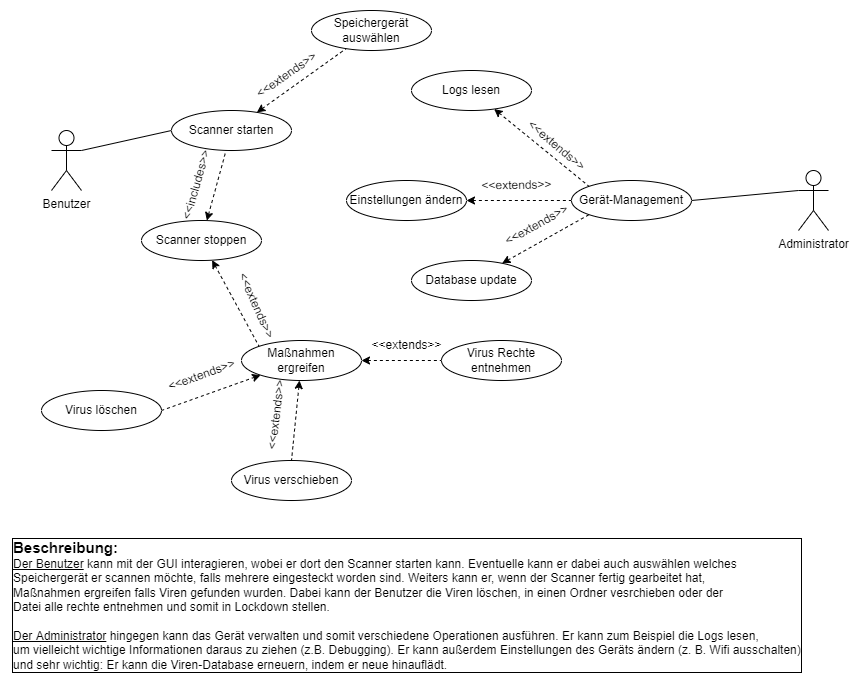

The diagram above was exported from draw.io. Its source (the exported page's mxGraphModel, read from the mxfile embedded in the PNG):
<mxGraphModel dx="1483" dy="927" grid="1" gridSize="10" guides="1" tooltips="1" connect="1" arrows="1" fold="1" page="1" pageScale="1" pageWidth="827" pageHeight="1169" math="0" shadow="0">
  <root>
    <mxCell id="0" />
    <mxCell id="1" parent="0" />
    <mxCell id="CUbgKMv4dU_l0fi_P_gt-9" style="edgeStyle=none;rounded=0;orthogonalLoop=1;jettySize=auto;html=1;exitX=1;exitY=0.3333333333333333;exitDx=0;exitDy=0;exitPerimeter=0;entryX=0;entryY=0.5;entryDx=0;entryDy=0;endArrow=none;endFill=0;" parent="1" source="CUbgKMv4dU_l0fi_P_gt-1" target="CUbgKMv4dU_l0fi_P_gt-5" edge="1">
      <mxGeometry relative="1" as="geometry" />
    </mxCell>
    <mxCell id="CUbgKMv4dU_l0fi_P_gt-1" value="Benutzer" style="shape=umlActor;verticalLabelPosition=bottom;verticalAlign=top;html=1;outlineConnect=0;" parent="1" vertex="1">
      <mxGeometry x="80" y="180" width="30" height="60" as="geometry" />
    </mxCell>
    <mxCell id="CUbgKMv4dU_l0fi_P_gt-34" style="edgeStyle=none;rounded=0;orthogonalLoop=1;jettySize=auto;html=1;exitX=0;exitY=0.3333333333333333;exitDx=0;exitDy=0;exitPerimeter=0;entryX=1;entryY=0.5;entryDx=0;entryDy=0;startArrow=none;startFill=0;endArrow=none;endFill=0;" parent="1" source="CUbgKMv4dU_l0fi_P_gt-2" target="CUbgKMv4dU_l0fi_P_gt-33" edge="1">
      <mxGeometry relative="1" as="geometry" />
    </mxCell>
    <mxCell id="CUbgKMv4dU_l0fi_P_gt-2" value="Administrator" style="shape=umlActor;verticalLabelPosition=bottom;verticalAlign=top;html=1;outlineConnect=0;" parent="1" vertex="1">
      <mxGeometry x="827" y="220" width="30" height="60" as="geometry" />
    </mxCell>
    <mxCell id="CUbgKMv4dU_l0fi_P_gt-7" style="rounded=0;orthogonalLoop=1;jettySize=auto;html=1;dashed=1;startArrow=classic;startFill=1;endArrow=none;endFill=0;" parent="1" source="CUbgKMv4dU_l0fi_P_gt-5" target="CUbgKMv4dU_l0fi_P_gt-6" edge="1">
      <mxGeometry relative="1" as="geometry" />
    </mxCell>
    <mxCell id="CUbgKMv4dU_l0fi_P_gt-5" value="Scanner starten" style="ellipse;whiteSpace=wrap;html=1;" parent="1" vertex="1">
      <mxGeometry x="200" y="160" width="120" height="40" as="geometry" />
    </mxCell>
    <mxCell id="CUbgKMv4dU_l0fi_P_gt-6" value="Speichergerät auswählen" style="ellipse;whiteSpace=wrap;html=1;" parent="1" vertex="1">
      <mxGeometry x="340" y="60" width="120" height="40" as="geometry" />
    </mxCell>
    <mxCell id="CUbgKMv4dU_l0fi_P_gt-8" value="&amp;lt;&amp;lt;extends&amp;gt;&amp;gt;" style="text;html=1;align=center;verticalAlign=middle;resizable=0;points=[];autosize=1;strokeColor=none;fillColor=none;rotation=-35;" parent="1" vertex="1">
      <mxGeometry x="270" y="110" width="90" height="30" as="geometry" />
    </mxCell>
    <mxCell id="CUbgKMv4dU_l0fi_P_gt-16" style="edgeStyle=none;rounded=0;orthogonalLoop=1;jettySize=auto;html=1;entryX=0;entryY=0;entryDx=0;entryDy=0;dashed=1;startArrow=classic;startFill=1;endArrow=none;endFill=0;" parent="1" source="CUbgKMv4dU_l0fi_P_gt-10" target="CUbgKMv4dU_l0fi_P_gt-11" edge="1">
      <mxGeometry relative="1" as="geometry" />
    </mxCell>
    <mxCell id="CUbgKMv4dU_l0fi_P_gt-20" style="edgeStyle=none;rounded=0;orthogonalLoop=1;jettySize=auto;html=1;dashed=1;startArrow=classic;startFill=1;endArrow=none;endFill=0;" parent="1" source="CUbgKMv4dU_l0fi_P_gt-10" target="CUbgKMv4dU_l0fi_P_gt-5" edge="1">
      <mxGeometry relative="1" as="geometry" />
    </mxCell>
    <mxCell id="CUbgKMv4dU_l0fi_P_gt-10" value="Scanner stoppen" style="ellipse;whiteSpace=wrap;html=1;" parent="1" vertex="1">
      <mxGeometry x="170" y="270" width="120" height="40" as="geometry" />
    </mxCell>
    <mxCell id="CUbgKMv4dU_l0fi_P_gt-19" style="edgeStyle=none;rounded=0;orthogonalLoop=1;jettySize=auto;html=1;entryX=0;entryY=0.5;entryDx=0;entryDy=0;dashed=1;startArrow=classic;startFill=1;endArrow=none;endFill=0;" parent="1" source="CUbgKMv4dU_l0fi_P_gt-11" target="CUbgKMv4dU_l0fi_P_gt-14" edge="1">
      <mxGeometry relative="1" as="geometry" />
    </mxCell>
    <mxCell id="CUbgKMv4dU_l0fi_P_gt-27" style="edgeStyle=none;rounded=0;orthogonalLoop=1;jettySize=auto;html=1;entryX=1;entryY=0.5;entryDx=0;entryDy=0;dashed=1;startArrow=classic;startFill=1;endArrow=none;endFill=0;" parent="1" source="CUbgKMv4dU_l0fi_P_gt-11" target="CUbgKMv4dU_l0fi_P_gt-12" edge="1">
      <mxGeometry relative="1" as="geometry" />
    </mxCell>
    <mxCell id="CUbgKMv4dU_l0fi_P_gt-28" style="edgeStyle=none;rounded=0;orthogonalLoop=1;jettySize=auto;html=1;entryX=0.5;entryY=0;entryDx=0;entryDy=0;dashed=1;startArrow=classic;startFill=1;endArrow=none;endFill=0;" parent="1" source="CUbgKMv4dU_l0fi_P_gt-11" target="CUbgKMv4dU_l0fi_P_gt-13" edge="1">
      <mxGeometry relative="1" as="geometry" />
    </mxCell>
    <mxCell id="CUbgKMv4dU_l0fi_P_gt-11" value="Maßnahmen ergreifen" style="ellipse;whiteSpace=wrap;html=1;" parent="1" vertex="1">
      <mxGeometry x="270" y="390" width="120" height="40" as="geometry" />
    </mxCell>
    <mxCell id="CUbgKMv4dU_l0fi_P_gt-12" value="Virus löschen" style="ellipse;whiteSpace=wrap;html=1;" parent="1" vertex="1">
      <mxGeometry x="70" y="440" width="120" height="40" as="geometry" />
    </mxCell>
    <mxCell id="CUbgKMv4dU_l0fi_P_gt-13" value="Virus verschieben" style="ellipse;whiteSpace=wrap;html=1;" parent="1" vertex="1">
      <mxGeometry x="260" y="510" width="120" height="40" as="geometry" />
    </mxCell>
    <mxCell id="CUbgKMv4dU_l0fi_P_gt-14" value="Virus Rechte entnehmen" style="ellipse;whiteSpace=wrap;html=1;" parent="1" vertex="1">
      <mxGeometry x="470" y="390" width="120" height="40" as="geometry" />
    </mxCell>
    <mxCell id="CUbgKMv4dU_l0fi_P_gt-21" value="&amp;lt;&amp;lt;extends&amp;gt;&amp;gt;" style="text;html=1;align=center;verticalAlign=middle;resizable=0;points=[];autosize=1;strokeColor=none;fillColor=none;rotation=66;" parent="1" vertex="1">
      <mxGeometry x="240" y="340" width="90" height="30" as="geometry" />
    </mxCell>
    <mxCell id="CUbgKMv4dU_l0fi_P_gt-22" value="&amp;lt;&amp;lt;extends&amp;gt;&amp;gt;" style="text;html=1;align=center;verticalAlign=middle;resizable=0;points=[];autosize=1;strokeColor=none;fillColor=none;rotation=0;" parent="1" vertex="1">
      <mxGeometry x="390" y="380" width="90" height="30" as="geometry" />
    </mxCell>
    <mxCell id="CUbgKMv4dU_l0fi_P_gt-23" value="&amp;lt;&amp;lt;extends&amp;gt;&amp;gt;" style="text;html=1;align=center;verticalAlign=middle;resizable=0;points=[];autosize=1;strokeColor=none;fillColor=none;rotation=-83;" parent="1" vertex="1">
      <mxGeometry x="260" y="450" width="90" height="30" as="geometry" />
    </mxCell>
    <mxCell id="CUbgKMv4dU_l0fi_P_gt-25" value="&amp;lt;&amp;lt;extends&amp;gt;&amp;gt;" style="text;html=1;align=center;verticalAlign=middle;resizable=0;points=[];autosize=1;strokeColor=none;fillColor=none;rotation=-20;" parent="1" vertex="1">
      <mxGeometry x="185" y="410" width="90" height="30" as="geometry" />
    </mxCell>
    <mxCell id="CUbgKMv4dU_l0fi_P_gt-29" value="&amp;lt;&amp;lt;includes&amp;gt;&amp;gt;" style="text;html=1;align=center;verticalAlign=middle;resizable=0;points=[];autosize=1;strokeColor=none;fillColor=none;rotation=-74;" parent="1" vertex="1">
      <mxGeometry x="175" y="220" width="100" height="30" as="geometry" />
    </mxCell>
    <mxCell id="CUbgKMv4dU_l0fi_P_gt-35" style="edgeStyle=none;rounded=0;orthogonalLoop=1;jettySize=auto;html=1;entryX=0;entryY=0;entryDx=0;entryDy=0;startArrow=classic;startFill=1;endArrow=none;endFill=0;dashed=1;" parent="1" source="CUbgKMv4dU_l0fi_P_gt-30" target="CUbgKMv4dU_l0fi_P_gt-33" edge="1">
      <mxGeometry relative="1" as="geometry" />
    </mxCell>
    <mxCell id="CUbgKMv4dU_l0fi_P_gt-30" value="Logs lesen" style="ellipse;whiteSpace=wrap;html=1;" parent="1" vertex="1">
      <mxGeometry x="440" y="120" width="120" height="40" as="geometry" />
    </mxCell>
    <mxCell id="CUbgKMv4dU_l0fi_P_gt-36" style="edgeStyle=none;rounded=0;orthogonalLoop=1;jettySize=auto;html=1;entryX=0;entryY=0.5;entryDx=0;entryDy=0;dashed=1;startArrow=classic;startFill=1;endArrow=none;endFill=0;" parent="1" source="CUbgKMv4dU_l0fi_P_gt-31" target="CUbgKMv4dU_l0fi_P_gt-33" edge="1">
      <mxGeometry relative="1" as="geometry" />
    </mxCell>
    <mxCell id="CUbgKMv4dU_l0fi_P_gt-31" value="Einstellungen ändern" style="ellipse;whiteSpace=wrap;html=1;" parent="1" vertex="1">
      <mxGeometry x="375" y="230" width="120" height="40" as="geometry" />
    </mxCell>
    <mxCell id="CUbgKMv4dU_l0fi_P_gt-37" style="edgeStyle=none;rounded=0;orthogonalLoop=1;jettySize=auto;html=1;entryX=0;entryY=1;entryDx=0;entryDy=0;dashed=1;startArrow=classic;startFill=1;endArrow=none;endFill=0;" parent="1" source="CUbgKMv4dU_l0fi_P_gt-32" target="CUbgKMv4dU_l0fi_P_gt-33" edge="1">
      <mxGeometry relative="1" as="geometry" />
    </mxCell>
    <mxCell id="CUbgKMv4dU_l0fi_P_gt-32" value="Database update" style="ellipse;whiteSpace=wrap;html=1;" parent="1" vertex="1">
      <mxGeometry x="440" y="310" width="120" height="40" as="geometry" />
    </mxCell>
    <mxCell id="CUbgKMv4dU_l0fi_P_gt-33" value="Gerät-Management" style="ellipse;whiteSpace=wrap;html=1;" parent="1" vertex="1">
      <mxGeometry x="600" y="230" width="120" height="40" as="geometry" />
    </mxCell>
    <mxCell id="CUbgKMv4dU_l0fi_P_gt-38" value="&amp;lt;&amp;lt;extends&amp;gt;&amp;gt;" style="text;html=1;align=center;verticalAlign=middle;resizable=0;points=[];autosize=1;strokeColor=none;fillColor=none;rotation=40;" parent="1" vertex="1">
      <mxGeometry x="540" y="180" width="90" height="30" as="geometry" />
    </mxCell>
    <mxCell id="CUbgKMv4dU_l0fi_P_gt-39" value="&amp;lt;&amp;lt;extends&amp;gt;&amp;gt;" style="text;html=1;align=center;verticalAlign=middle;resizable=0;points=[];autosize=1;strokeColor=none;fillColor=none;rotation=-1;" parent="1" vertex="1">
      <mxGeometry x="500" y="220" width="90" height="30" as="geometry" />
    </mxCell>
    <mxCell id="CUbgKMv4dU_l0fi_P_gt-40" value="&amp;lt;&amp;lt;extends&amp;gt;&amp;gt;" style="text;html=1;align=center;verticalAlign=middle;resizable=0;points=[];autosize=1;strokeColor=none;fillColor=none;rotation=-29;" parent="1" vertex="1">
      <mxGeometry x="520" y="260" width="90" height="30" as="geometry" />
    </mxCell>
    <mxCell id="CUbgKMv4dU_l0fi_P_gt-41" value="&lt;b&gt;&lt;font style=&quot;font-size: 15px;&quot;&gt;Beschreibung:&lt;/font&gt;&lt;/b&gt;&lt;br&gt;&lt;u&gt;Der Benutzer&lt;/u&gt; kann mit der GUI interagieren, wobei er dort den Scanner starten kann. Eventuelle kann er dabei auch auswählen welches&lt;br&gt;Speichergerät er scannen möchte, falls mehrere eingesteckt worden sind. Weiters kann er, wenn der Scanner fertig gearbeitet hat,&lt;br&gt;Maßnahmen ergreifen falls Viren gefunden wurden. Dabei kann der Benutzer die Viren löschen, in einen Ordner vesrchieben oder der&lt;br&gt;Datei alle rechte entnehmen und somit in Lockdown stellen.&lt;br&gt;&lt;br&gt;&lt;u&gt;Der Administrator&lt;/u&gt; hingegen kann das Gerät verwalten und somit verschiedene Operationen ausführen. Er kann zum Beispiel die Logs lesen,&lt;br&gt;um vielleicht wichtige Informationen daraus zu ziehen (z.B. Debugging). Er kann außerdem Einstellungen des Geräts ändern (z. B. Wifi ausschalten)&lt;br&gt;und sehr wichtig: Er kann die Viren-Database erneuern, indem er neue hinauflädt." style="text;html=1;align=left;verticalAlign=middle;resizable=0;points=[];autosize=1;strokeColor=none;fillColor=none;labelBorderColor=default;labelBackgroundColor=default;" parent="1" vertex="1">
      <mxGeometry x="39" y="579.5" width="810" height="150" as="geometry" />
    </mxCell>
  </root>
</mxGraphModel>